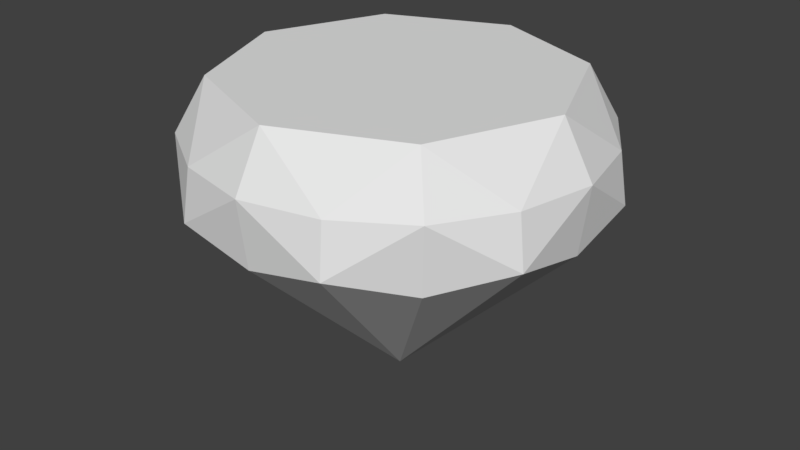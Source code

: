 # Source: crystal3.blend  (saved by Blender 2.78.0; exported with 4.5.12 LTS)
import bpy
from mathutils import Matrix  # noqa: F401  (used for matrix-valued properties, if any)

bpy.ops.wm.read_factory_settings(use_empty=True)
scene = bpy.context.scene
scene.name = 'Scene'

# ---- collections
col_collection_1 = bpy.data.collections.new('Collection 1'); scene.collection.children.link(col_collection_1)

# ---- materials (node trees are filled in below, after node groups)
mat_material = bpy.data.materials.new('Material')
mat_material.alpha_threshold = 0.0
mat_material.use_transparent_shadow = False
mat_material.roughness = 0.5

# ---- material node trees

# ---- world
world_world = bpy.data.worlds.new('World'); scene.world = world_world
world_world.color = (0.05088, 0.05088, 0.05088)
world_world.use_sun_shadow = False
world_world.sun_shadow_jitter_overblur = 0.0
world_world.cycles.sampling_method = 'MANUAL'

# ---- meshes
me_crystal = bpy.data.meshes.new('Crystal')
me_crystal.from_pydata([(-4.956e-10, -0.9335, 0.3783), (0.6601, -0.6601, 0.3783), (0.9335, -4.526e-08, 0.3783), (0.6601, 0.6601, 0.3783), (-8.21e-08, 0.9335, 0.3783), (0.0, 8.742e-08, -0.8115), (-0.6601, 0.6601, 0.3783), (-0.9335, -9.72e-08, 0.3783), (-0.6601, -0.6601, 0.3783), (-1.388e-08, -0.7932, 0.6243), (0.5609, -0.5609, 0.6243), (0.7932, -4.854e-08, 0.6243), (0.5609, 0.5609, 0.6243), (-8.322e-08, 0.7932, 0.6243), (-0.5609, 0.5609, 0.6243), (-0.7932, -9.267e-08, 0.6243), (-0.5609, -0.5609, 0.6243), (0.0, 0.0, 0.6243), (0.3536, -0.8536, 0.3783), (0.8536, -0.3536, 0.3783), (0.8536, 0.3536, 0.3783), (0.3536, 0.8536, 0.3783), (-0.3536, 0.8536, 0.3783), (-0.8536, 0.3536, 0.3783), (-0.8536, -0.3536, 0.3783), (-0.3536, -0.8536, 0.3783), (0.8925, 2.857e-08, 0.06383), (0.6311, -0.6311, 0.06383), (7.385e-09, -0.8925, 0.06383), (-0.6311, -0.6311, 0.06383), (-7.064e-08, 0.8925, 0.06383), (-0.8925, -2.109e-08, 0.06383), (-0.6311, 0.6311, 0.06383), (0.6311, 0.6311, 0.06383), (-0.3673, -0.8867, 0.1417), (-0.8867, -0.3673, 0.1417), (-0.8867, 0.3673, 0.1417), (-0.3673, 0.8867, 0.1417), (0.3673, 0.8867, 0.1417), (0.8867, 0.3673, 0.1417), (0.8867, -0.3673, 0.1417), (0.3673, -0.8867, 0.1417)], [], [(28, 5, 41), (27, 5, 40), (26, 5, 39), (33, 5, 38), (30, 5, 37), (32, 5, 36), (31, 5, 35), (29, 5, 34), (22, 6, 14), (17, 11, 12), (25, 0, 9), (18, 1, 10), (21, 4, 13), (20, 3, 12), (24, 8, 16), (19, 2, 11), (23, 7, 15), (12, 13, 17), (13, 14, 17), (15, 17, 14), (16, 17, 15), (9, 17, 16), (10, 17, 9), (11, 17, 10), (6, 23, 14), (14, 23, 15), (1, 19, 10), (10, 19, 11), (7, 24, 15), (15, 24, 16), (2, 20, 11), (11, 20, 12), (3, 21, 12), (12, 21, 13), (0, 18, 9), (9, 18, 10), (8, 25, 16), (16, 25, 9), (4, 22, 13), (13, 22, 14), (0, 34, 28), (8, 35, 29), (7, 36, 31), (6, 37, 32), (4, 38, 30), (3, 39, 33), (2, 40, 26), (1, 41, 27), (5, 27, 41), (5, 26, 40), (5, 33, 39), (5, 30, 38), (5, 32, 37), (5, 31, 36), (5, 29, 35), (5, 28, 34), (8, 34, 25), (7, 35, 24), (6, 36, 23), (4, 37, 22), (3, 38, 21), (2, 39, 20), (1, 40, 19), (0, 41, 18), (0, 25, 34), (8, 24, 35), (7, 23, 36), (6, 22, 37), (4, 21, 38), (3, 20, 39), (2, 19, 40), (1, 18, 41), (8, 29, 34), (7, 31, 35), (6, 32, 36), (4, 30, 37), (3, 33, 38), (2, 26, 39), (1, 27, 40), (0, 28, 41)])
me_crystal.materials.append(mat_material)
me_crystal.use_remesh_preserve_volume = False
me_crystal.use_remesh_preserve_attributes = False
me_crystal.use_mirror_vertex_groups = False
me_crystal.update()

# ---- objects
ob_crystal = bpy.data.objects.new('Crystal', me_crystal)

# ---- transforms, parenting, visibility, modifiers, constraints
ob_crystal.location = (0.0, 0.0, 0.0)
ob_crystal.lineart.crease_threshold = 0.0

# ---- collection membership
col_collection_1.objects.link(ob_crystal)

# ---- scene / render settings (as saved in the file)
scene.frame_start = 1; scene.frame_end = 250; scene.frame_set(1)
scene.render.engine = 'BLENDER_EEVEE_NEXT'
scene.render.resolution_percentage = 50
scene.render.dither_intensity = 0.0
scene.cycles.use_denoising = False
scene.cycles.samples = 128
scene.cycles.sampling_pattern = 'TABULATED_SOBOL'
scene.cycles.light_sampling_threshold = 0.0
scene.cycles.use_adaptive_sampling = False
scene.cycles.use_light_tree = False
scene.cycles.blur_glossy = 0.0
scene.cycles.sample_clamp_indirect = 0.0
scene.view_settings.view_transform = 'Standard'
bpy.context.view_layer.update()

# ---- added for rendering (the .blend has no active camera and no usable light): camera, sun
cam_auto = bpy.data.cameras.new('AutoCamera')
cam_auto.lens = 50.0
cam_auto.sensor_width = 36.0
cam_auto.clip_end = 1000.0
ob_auto_camera = bpy.data.objects.new('AutoCamera', cam_auto)
scene.collection.objects.link(ob_auto_camera)
ob_auto_camera.location = (2.78068, -3.33681, 2.13098)
ob_auto_camera.rotation_euler = (1.09748, -7.21219e-08, 0.694738)
scene.camera = ob_auto_camera
light_auto_sun = bpy.data.lights.new('AutoSun', 'SUN')
light_auto_sun.energy = 3.0
light_auto_sun.angle = 0.0523599
ob_auto_sun = bpy.data.objects.new('AutoSun', light_auto_sun)
scene.collection.objects.link(ob_auto_sun)
ob_auto_sun.rotation_euler = (0.872665, 0.174533, 0.523599)
bpy.context.view_layer.update()

